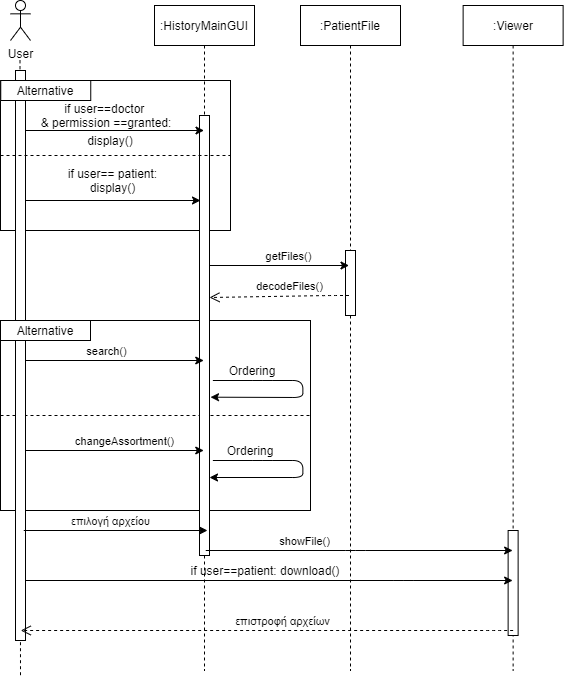

The diagram above was exported from draw.io. Its source (the exported page's mxGraphModel, read from the mxfile embedded in the PNG):
<mxGraphModel dx="868" dy="450" grid="1" gridSize="10" guides="1" tooltips="1" connect="1" arrows="1" fold="1" page="1" pageScale="1" pageWidth="827" pageHeight="1169" math="0" shadow="0">
  <root>
    <mxCell id="0" />
    <mxCell id="1" parent="0" />
    <mxCell id="flkXXYUbMYpElTjigiMg-2" value="" style="rounded=0;whiteSpace=wrap;html=1;" parent="1" vertex="1">
      <mxGeometry x="20" y="120" width="230" height="150" as="geometry" />
    </mxCell>
    <mxCell id="wqDJMPE65qflzucuA9nn-18" value="" style="rounded=0;whiteSpace=wrap;html=1;" parent="1" vertex="1">
      <mxGeometry x="20" y="360" width="310" height="190" as="geometry" />
    </mxCell>
    <mxCell id="wqDJMPE65qflzucuA9nn-20" value="" style="endArrow=none;dashed=1;html=1;exitX=0;exitY=0.5;exitDx=0;exitDy=0;entryX=1;entryY=0.5;entryDx=0;entryDy=0;" parent="1" source="wqDJMPE65qflzucuA9nn-18" target="wqDJMPE65qflzucuA9nn-18" edge="1">
      <mxGeometry width="50" height="50" relative="1" as="geometry">
        <mxPoint x="-76.25" y="400" as="sourcePoint" />
        <mxPoint x="-26.25" y="350" as="targetPoint" />
      </mxGeometry>
    </mxCell>
    <mxCell id="3nQd8Jkw1WC_FSv_jOkg-4" value="User" style="shape=umlActor;verticalLabelPosition=bottom;verticalAlign=top;html=1;outlineConnect=0;" parent="1" vertex="1">
      <mxGeometry x="30" y="40" width="20" height="40" as="geometry" />
    </mxCell>
    <mxCell id="3nQd8Jkw1WC_FSv_jOkg-6" value="" style="endArrow=none;dashed=1;html=1;startArrow=none;" parent="1" edge="1">
      <mxGeometry width="50" height="50" relative="1" as="geometry">
        <mxPoint x="40" y="714.7058823529412" as="sourcePoint" />
        <mxPoint x="39.5" y="100" as="targetPoint" />
      </mxGeometry>
    </mxCell>
    <mxCell id="wqDJMPE65qflzucuA9nn-7" value=":HistoryMainGUI" style="shape=umlLifeline;perimeter=lifelinePerimeter;whiteSpace=wrap;html=1;container=1;collapsible=0;recursiveResize=0;outlineConnect=0;" parent="1" vertex="1">
      <mxGeometry x="174" y="45" width="100" height="665" as="geometry" />
    </mxCell>
    <mxCell id="wqDJMPE65qflzucuA9nn-46" value="" style="html=1;points=[];perimeter=orthogonalPerimeter;" parent="wqDJMPE65qflzucuA9nn-7" vertex="1">
      <mxGeometry x="45" y="110" width="10" height="440" as="geometry" />
    </mxCell>
    <mxCell id="wqDJMPE65qflzucuA9nn-8" value=":PatientFile" style="shape=umlLifeline;perimeter=lifelinePerimeter;whiteSpace=wrap;html=1;container=1;collapsible=0;recursiveResize=0;outlineConnect=0;" parent="1" vertex="1">
      <mxGeometry x="320" y="45" width="100" height="665" as="geometry" />
    </mxCell>
    <mxCell id="wqDJMPE65qflzucuA9nn-45" value="" style="html=1;points=[];perimeter=orthogonalPerimeter;" parent="wqDJMPE65qflzucuA9nn-8" vertex="1">
      <mxGeometry x="45" y="245" width="10" height="65" as="geometry" />
    </mxCell>
    <mxCell id="wqDJMPE65qflzucuA9nn-24" value="" style="endArrow=classic;html=1;" parent="1" edge="1">
      <mxGeometry width="50" height="50" relative="1" as="geometry">
        <mxPoint x="229" y="305" as="sourcePoint" />
        <mxPoint x="368.5" y="305" as="targetPoint" />
      </mxGeometry>
    </mxCell>
    <mxCell id="wqDJMPE65qflzucuA9nn-25" value="getFiles()" style="edgeLabel;html=1;align=center;verticalAlign=middle;resizable=0;points=[];" parent="wqDJMPE65qflzucuA9nn-24" vertex="1" connectable="0">
      <mxGeometry x="0.1661" y="1" relative="1" as="geometry">
        <mxPoint x="-3" y="-9" as="offset" />
      </mxGeometry>
    </mxCell>
    <mxCell id="wqDJMPE65qflzucuA9nn-26" value="" style="html=1;verticalAlign=bottom;endArrow=open;dashed=1;endSize=8;" parent="1" edge="1">
      <mxGeometry relative="1" as="geometry">
        <mxPoint x="368.5" y="335" as="sourcePoint" />
        <mxPoint x="229" y="337" as="targetPoint" />
        <Array as="points">
          <mxPoint x="349" y="335" />
        </Array>
      </mxGeometry>
    </mxCell>
    <mxCell id="wqDJMPE65qflzucuA9nn-27" value="decodeFiles()" style="edgeLabel;html=1;align=center;verticalAlign=middle;resizable=0;points=[];" parent="wqDJMPE65qflzucuA9nn-26" vertex="1" connectable="0">
      <mxGeometry x="-0.1285" y="-1" relative="1" as="geometry">
        <mxPoint x="1" y="-9" as="offset" />
      </mxGeometry>
    </mxCell>
    <mxCell id="wqDJMPE65qflzucuA9nn-28" value=":Viewer" style="shape=umlLifeline;perimeter=lifelinePerimeter;whiteSpace=wrap;html=1;container=1;collapsible=0;recursiveResize=0;outlineConnect=0;" parent="1" vertex="1">
      <mxGeometry x="482.63" y="45" width="100" height="665" as="geometry" />
    </mxCell>
    <mxCell id="wqDJMPE65qflzucuA9nn-44" value="" style="html=1;points=[];perimeter=orthogonalPerimeter;" parent="wqDJMPE65qflzucuA9nn-28" vertex="1">
      <mxGeometry x="45" y="525" width="10" height="105" as="geometry" />
    </mxCell>
    <mxCell id="wqDJMPE65qflzucuA9nn-29" value="" style="endArrow=classic;html=1;" parent="1" edge="1">
      <mxGeometry width="50" height="50" relative="1" as="geometry">
        <mxPoint x="225.25" y="590" as="sourcePoint" />
        <mxPoint x="532.1300000000003" y="590" as="targetPoint" />
        <Array as="points">
          <mxPoint x="375.25" y="590" />
        </Array>
      </mxGeometry>
    </mxCell>
    <mxCell id="wqDJMPE65qflzucuA9nn-30" value="showFile()" style="edgeLabel;html=1;align=center;verticalAlign=middle;resizable=0;points=[];" parent="wqDJMPE65qflzucuA9nn-29" vertex="1" connectable="0">
      <mxGeometry x="0.1661" y="1" relative="1" as="geometry">
        <mxPoint x="-81" y="-9" as="offset" />
      </mxGeometry>
    </mxCell>
    <mxCell id="wqDJMPE65qflzucuA9nn-31" value="" style="endArrow=classic;html=1;" parent="1" edge="1">
      <mxGeometry width="50" height="50" relative="1" as="geometry">
        <mxPoint x="39.75" y="400" as="sourcePoint" />
        <mxPoint x="223.25" y="400" as="targetPoint" />
      </mxGeometry>
    </mxCell>
    <mxCell id="wqDJMPE65qflzucuA9nn-33" value="search()" style="edgeLabel;html=1;align=center;verticalAlign=middle;resizable=0;points=[];" parent="wqDJMPE65qflzucuA9nn-31" vertex="1" connectable="0">
      <mxGeometry x="0.2944" y="-3" relative="1" as="geometry">
        <mxPoint x="-33" y="-13" as="offset" />
      </mxGeometry>
    </mxCell>
    <mxCell id="wqDJMPE65qflzucuA9nn-38" value="" style="endArrow=classic;html=1;" parent="1" edge="1">
      <mxGeometry width="50" height="50" relative="1" as="geometry">
        <mxPoint x="40" y="490" as="sourcePoint" />
        <mxPoint x="223.25" y="490" as="targetPoint" />
      </mxGeometry>
    </mxCell>
    <mxCell id="wqDJMPE65qflzucuA9nn-39" value="changeAssortment()" style="edgeLabel;html=1;align=center;verticalAlign=middle;resizable=0;points=[];" parent="wqDJMPE65qflzucuA9nn-38" vertex="1" connectable="0">
      <mxGeometry x="0.2944" y="-3" relative="1" as="geometry">
        <mxPoint x="-16" y="-13" as="offset" />
      </mxGeometry>
    </mxCell>
    <mxCell id="wqDJMPE65qflzucuA9nn-42" value="" style="endArrow=classic;html=1;" parent="1" edge="1">
      <mxGeometry width="50" height="50" relative="1" as="geometry">
        <mxPoint x="38.16" y="620" as="sourcePoint" />
        <mxPoint x="532.1300000000003" y="620" as="targetPoint" />
        <Array as="points">
          <mxPoint x="422.6" y="620" />
        </Array>
      </mxGeometry>
    </mxCell>
    <mxCell id="W1IKC1LTpKU0tdFDbH7u-8" value="display()" style="text;html=1;strokeColor=none;fillColor=none;align=center;verticalAlign=middle;whiteSpace=wrap;rounded=0;" parent="1" vertex="1">
      <mxGeometry x="110.25" y="170" width="40" height="20" as="geometry" />
    </mxCell>
    <mxCell id="MuHyXD9RQOH6vVmFDDGn-7" value="if user==patient: download()" style="text;html=1;strokeColor=none;fillColor=none;align=center;verticalAlign=middle;whiteSpace=wrap;rounded=0;" parent="1" vertex="1">
      <mxGeometry x="190" y="600" width="190" height="20" as="geometry" />
    </mxCell>
    <mxCell id="LCN4esUDgM0RxM2IpIkA-28" value="" style="html=1;points=[];perimeter=orthogonalPerimeter;" parent="1" vertex="1">
      <mxGeometry x="35" y="110" width="10" height="570" as="geometry" />
    </mxCell>
    <mxCell id="wqDJMPE65qflzucuA9nn-19" value="Alternative" style="rounded=0;whiteSpace=wrap;html=1;" parent="1" vertex="1">
      <mxGeometry x="20" y="360" width="90" height="20" as="geometry" />
    </mxCell>
    <mxCell id="W1IKC1LTpKU0tdFDbH7u-9" value="" style="html=1;verticalAlign=bottom;endArrow=open;dashed=1;endSize=8;" parent="1" edge="1">
      <mxGeometry relative="1" as="geometry">
        <mxPoint x="532.63" y="670" as="sourcePoint" />
        <mxPoint x="40.25" y="670" as="targetPoint" />
        <Array as="points">
          <mxPoint x="513.13" y="670" />
        </Array>
      </mxGeometry>
    </mxCell>
    <mxCell id="W1IKC1LTpKU0tdFDbH7u-10" value="επιστροφή αρχείων" style="edgeLabel;html=1;align=center;verticalAlign=middle;resizable=0;points=[];" parent="W1IKC1LTpKU0tdFDbH7u-9" vertex="1" connectable="0">
      <mxGeometry x="-0.1285" y="-1" relative="1" as="geometry">
        <mxPoint x="-16" y="-9" as="offset" />
      </mxGeometry>
    </mxCell>
    <mxCell id="flkXXYUbMYpElTjigiMg-1" value="if user==doctor&amp;nbsp;&lt;br&gt;&amp;amp; permission ==granted:" style="text;html=1;strokeColor=none;fillColor=none;align=center;verticalAlign=middle;whiteSpace=wrap;rounded=0;" parent="1" vertex="1">
      <mxGeometry x="40.25999999999988" y="140" width="172.37" height="30" as="geometry" />
    </mxCell>
    <mxCell id="flkXXYUbMYpElTjigiMg-3" value="Alternative" style="rounded=0;whiteSpace=wrap;html=1;" parent="1" vertex="1">
      <mxGeometry x="20.25" y="120" width="90" height="20" as="geometry" />
    </mxCell>
    <mxCell id="flkXXYUbMYpElTjigiMg-4" value="" style="endArrow=none;dashed=1;html=1;exitX=0;exitY=0.5;exitDx=0;exitDy=0;entryX=1;entryY=0.5;entryDx=0;entryDy=0;" parent="1" source="flkXXYUbMYpElTjigiMg-2" target="flkXXYUbMYpElTjigiMg-2" edge="1">
      <mxGeometry width="50" height="50" relative="1" as="geometry">
        <mxPoint x="362.63" y="960" as="sourcePoint" />
        <mxPoint x="412.63" y="910" as="targetPoint" />
      </mxGeometry>
    </mxCell>
    <mxCell id="flkXXYUbMYpElTjigiMg-8" value="" style="endArrow=classic;html=1;" parent="1" target="wqDJMPE65qflzucuA9nn-7" edge="1">
      <mxGeometry width="50" height="50" relative="1" as="geometry">
        <mxPoint x="45.000000000000114" y="169.99999999999977" as="sourcePoint" />
        <mxPoint x="165.0000000000001" y="169.99999999999977" as="targetPoint" />
      </mxGeometry>
    </mxCell>
    <mxCell id="flkXXYUbMYpElTjigiMg-9" value="" style="endArrow=classic;html=1;" parent="1" edge="1">
      <mxGeometry width="50" height="50" relative="1" as="geometry">
        <mxPoint x="45.25" y="240" as="sourcePoint" />
        <mxPoint x="220" y="240" as="targetPoint" />
      </mxGeometry>
    </mxCell>
    <mxCell id="flkXXYUbMYpElTjigiMg-10" value="if user== patient: display()" style="text;html=1;strokeColor=none;fillColor=none;align=center;verticalAlign=middle;whiteSpace=wrap;rounded=0;" parent="1" vertex="1">
      <mxGeometry x="75" y="210" width="115" height="20" as="geometry" />
    </mxCell>
    <mxCell id="ghSNvi-RJVduJT2xUcrt-1" value="" style="endArrow=classic;html=1;entryX=0.56;entryY=0.589;entryDx=0;entryDy=0;entryPerimeter=0;" parent="1" target="wqDJMPE65qflzucuA9nn-7" edge="1">
      <mxGeometry width="50" height="50" relative="1" as="geometry">
        <mxPoint x="232.37000000000012" y="420" as="sourcePoint" />
        <mxPoint x="234.3699999999999" y="436.96000000000004" as="targetPoint" />
        <Array as="points">
          <mxPoint x="282.37" y="420" />
          <mxPoint x="322.37" y="420" />
          <mxPoint x="322.37" y="437" />
        </Array>
      </mxGeometry>
    </mxCell>
    <mxCell id="ghSNvi-RJVduJT2xUcrt-4" value="Ordering" style="text;html=1;strokeColor=none;fillColor=none;align=center;verticalAlign=middle;whiteSpace=wrap;rounded=0;" parent="1" vertex="1">
      <mxGeometry x="252.37" y="400" width="40" height="20" as="geometry" />
    </mxCell>
    <mxCell id="ghSNvi-RJVduJT2xUcrt-5" value="" style="endArrow=classic;html=1;" parent="1" target="wqDJMPE65qflzucuA9nn-46" edge="1">
      <mxGeometry width="50" height="50" relative="1" as="geometry">
        <mxPoint x="232.37000000000012" y="500" as="sourcePoint" />
        <mxPoint x="234.3699999999999" y="516.96" as="targetPoint" />
        <Array as="points">
          <mxPoint x="282.37" y="500" />
          <mxPoint x="322.37" y="500" />
          <mxPoint x="322.37" y="517" />
        </Array>
      </mxGeometry>
    </mxCell>
    <mxCell id="ghSNvi-RJVduJT2xUcrt-7" value="Ordering" style="text;html=1;strokeColor=none;fillColor=none;align=center;verticalAlign=middle;whiteSpace=wrap;rounded=0;" parent="1" vertex="1">
      <mxGeometry x="250" y="480" width="40" height="20" as="geometry" />
    </mxCell>
    <mxCell id="ghSNvi-RJVduJT2xUcrt-10" value="" style="endArrow=classic;html=1;" parent="1" edge="1">
      <mxGeometry width="50" height="50" relative="1" as="geometry">
        <mxPoint x="43.25" y="570" as="sourcePoint" />
        <mxPoint x="227" y="570" as="targetPoint" />
      </mxGeometry>
    </mxCell>
    <mxCell id="ghSNvi-RJVduJT2xUcrt-11" value="επιλογή αρχείου" style="edgeLabel;html=1;align=center;verticalAlign=middle;resizable=0;points=[];" parent="ghSNvi-RJVduJT2xUcrt-10" vertex="1" connectable="0">
      <mxGeometry x="0.2944" y="-3" relative="1" as="geometry">
        <mxPoint x="-33" y="-13" as="offset" />
      </mxGeometry>
    </mxCell>
  </root>
</mxGraphModel>